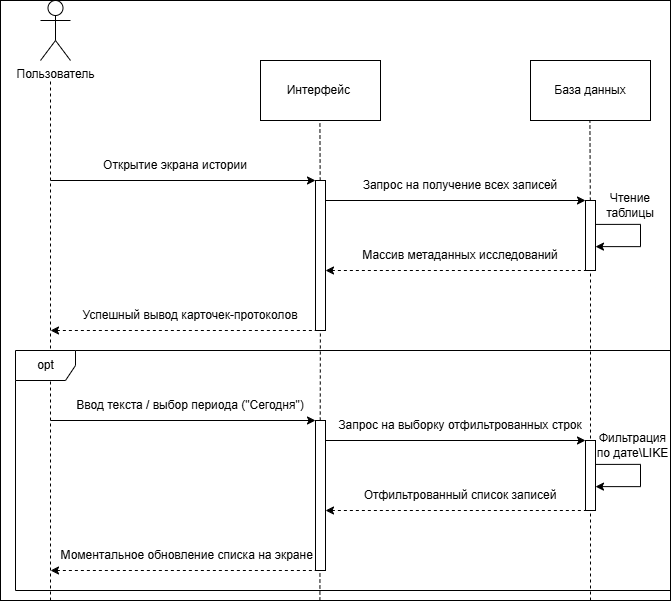

The diagram above was exported from draw.io. Its source (the exported page's mxGraphModel, read from the mxfile embedded in the PNG):
<mxGraphModel dx="2009" dy="1091" grid="1" gridSize="10" guides="1" tooltips="1" connect="1" arrows="1" fold="1" page="1" pageScale="1" pageWidth="1600" pageHeight="900" math="0" shadow="0">
  <root>
    <mxCell id="0" />
    <mxCell id="1" parent="0" />
    <mxCell id="_6lj6zXkcKUllwSSaumx-1" parent="1" style="shape=umlActor;verticalLabelPosition=bottom;verticalAlign=top;html=1;outlineConnect=0;" value="Пользователь" vertex="1">
      <mxGeometry height="60" width="30" x="505" y="140" as="geometry" />
    </mxCell>
    <mxCell id="_6lj6zXkcKUllwSSaumx-2" parent="1" style="rounded=0;whiteSpace=wrap;html=1;fillColor=none;" value="Интерфейс&amp;nbsp;" vertex="1">
      <mxGeometry height="60" width="120" x="725" y="200" as="geometry" />
    </mxCell>
    <mxCell id="_6lj6zXkcKUllwSSaumx-4" parent="1" style="rounded=0;whiteSpace=wrap;html=1;fillColor=none;" value="База данных" vertex="1">
      <mxGeometry height="60" width="120" x="995" y="200" as="geometry" />
    </mxCell>
    <mxCell id="_6lj6zXkcKUllwSSaumx-5" edge="1" parent="1" style="endArrow=none;dashed=1;html=1;rounded=0;" value="">
      <mxGeometry height="50" relative="1" width="50" as="geometry">
        <mxPoint x="515" y="740" as="sourcePoint" />
        <mxPoint x="515" y="220" as="targetPoint" />
      </mxGeometry>
    </mxCell>
    <mxCell id="_6lj6zXkcKUllwSSaumx-6" edge="1" parent="1" source="_6lj6zXkcKUllwSSaumx-8" style="endArrow=none;dashed=1;html=1;rounded=0;" value="">
      <mxGeometry height="50" relative="1" width="50" as="geometry">
        <mxPoint x="784.4100000000001" y="740" as="sourcePoint" />
        <mxPoint x="784.4100000000001" y="260" as="targetPoint" />
      </mxGeometry>
    </mxCell>
    <mxCell id="_6lj6zXkcKUllwSSaumx-7" edge="1" parent="1" source="_6lj6zXkcKUllwSSaumx-10" style="endArrow=none;dashed=1;html=1;rounded=0;" value="">
      <mxGeometry height="50" relative="1" width="50" as="geometry">
        <mxPoint x="1054.41" y="740" as="sourcePoint" />
        <mxPoint x="1054.41" y="260" as="targetPoint" />
      </mxGeometry>
    </mxCell>
    <mxCell id="_6lj6zXkcKUllwSSaumx-9" edge="1" parent="1" style="endArrow=none;dashed=1;html=1;rounded=0;" target="_6lj6zXkcKUllwSSaumx-8" value="">
      <mxGeometry height="50" relative="1" width="50" as="geometry">
        <mxPoint x="784.4100000000001" y="740" as="sourcePoint" />
        <mxPoint x="784.4100000000001" y="260" as="targetPoint" />
      </mxGeometry>
    </mxCell>
    <mxCell id="_6lj6zXkcKUllwSSaumx-8" parent="1" style="rounded=0;whiteSpace=wrap;html=1;" value="" vertex="1">
      <mxGeometry height="150" width="10" x="780" y="320" as="geometry" />
    </mxCell>
    <mxCell id="_6lj6zXkcKUllwSSaumx-11" edge="1" parent="1" style="endArrow=none;dashed=1;html=1;rounded=0;" target="_6lj6zXkcKUllwSSaumx-10" value="">
      <mxGeometry height="50" relative="1" width="50" as="geometry">
        <mxPoint x="1055" y="740" as="sourcePoint" />
        <mxPoint x="1074.41" y="260" as="targetPoint" />
      </mxGeometry>
    </mxCell>
    <mxCell id="_6lj6zXkcKUllwSSaumx-10" parent="1" style="rounded=0;whiteSpace=wrap;html=1;" value="" vertex="1">
      <mxGeometry height="70" width="10" x="1050" y="340" as="geometry" />
    </mxCell>
    <mxCell id="_6lj6zXkcKUllwSSaumx-12" edge="1" parent="1" style="endArrow=classic;html=1;rounded=0;entryX=0;entryY=0;entryDx=0;entryDy=0;" target="_6lj6zXkcKUllwSSaumx-8" value="">
      <mxGeometry height="50" relative="1" width="50" as="geometry">
        <mxPoint x="515" y="320" as="sourcePoint" />
        <mxPoint x="1145" y="500" as="targetPoint" />
      </mxGeometry>
    </mxCell>
    <mxCell id="_6lj6zXkcKUllwSSaumx-13" edge="1" parent="1" style="endArrow=none;html=1;rounded=0;entryX=0;entryY=0;entryDx=0;entryDy=0;endFill=0;startArrow=classic;startFill=1;dashed=1;" value="">
      <mxGeometry height="50" relative="1" width="50" as="geometry">
        <mxPoint x="515" y="470" as="sourcePoint" />
        <mxPoint x="780" y="470" as="targetPoint" />
      </mxGeometry>
    </mxCell>
    <mxCell id="_6lj6zXkcKUllwSSaumx-14" edge="1" parent="1" style="endArrow=classic;html=1;rounded=0;entryX=0;entryY=0;entryDx=0;entryDy=0;" target="_6lj6zXkcKUllwSSaumx-10" value="">
      <mxGeometry height="50" relative="1" width="50" as="geometry">
        <mxPoint x="790" y="340" as="sourcePoint" />
        <mxPoint x="1045" y="340" as="targetPoint" />
      </mxGeometry>
    </mxCell>
    <mxCell id="_6lj6zXkcKUllwSSaumx-15" edge="1" parent="1" style="endArrow=none;html=1;rounded=0;entryX=0;entryY=0;entryDx=0;entryDy=0;endFill=0;startArrow=classic;startFill=1;dashed=1;" value="">
      <mxGeometry height="50" relative="1" width="50" as="geometry">
        <mxPoint x="790" y="410" as="sourcePoint" />
        <mxPoint x="1055" y="410" as="targetPoint" />
      </mxGeometry>
    </mxCell>
    <mxCell id="_6lj6zXkcKUllwSSaumx-16" parent="1" style="text;html=1;whiteSpace=wrap;strokeColor=none;fillColor=none;align=center;verticalAlign=middle;rounded=0;" value="Открытие экрана истории" vertex="1">
      <mxGeometry height="30" width="170" x="555" y="290" as="geometry" />
    </mxCell>
    <mxCell id="_6lj6zXkcKUllwSSaumx-17" parent="1" style="text;html=1;whiteSpace=wrap;strokeColor=none;fillColor=none;align=center;verticalAlign=middle;rounded=0;" value="Запрос на получение всех записей" vertex="1">
      <mxGeometry height="30" width="200" x="825" y="310" as="geometry" />
    </mxCell>
    <mxCell id="_6lj6zXkcKUllwSSaumx-18" parent="1" style="text;html=1;whiteSpace=wrap;strokeColor=none;fillColor=none;align=center;verticalAlign=middle;rounded=0;" value="Массив метаданных исследований" vertex="1">
      <mxGeometry height="30" width="200" x="825" y="380" as="geometry" />
    </mxCell>
    <mxCell id="_6lj6zXkcKUllwSSaumx-19" parent="1" style="text;html=1;whiteSpace=wrap;strokeColor=none;fillColor=none;align=center;verticalAlign=middle;rounded=0;" value="Успешный вывод карточек-протоколов" vertex="1">
      <mxGeometry height="30" width="220" x="545" y="440" as="geometry" />
    </mxCell>
    <mxCell id="_6lj6zXkcKUllwSSaumx-20" parent="1" style="shape=umlFrame;whiteSpace=wrap;html=1;pointerEvents=0;" value="opt" vertex="1">
      <mxGeometry height="240" width="655" x="480" y="490" as="geometry" />
    </mxCell>
    <mxCell id="_6lj6zXkcKUllwSSaumx-22" parent="1" style="rounded=0;whiteSpace=wrap;html=1;" value="" vertex="1">
      <mxGeometry height="150" width="10" x="780" y="560" as="geometry" />
    </mxCell>
    <mxCell id="_6lj6zXkcKUllwSSaumx-23" parent="1" style="text;html=1;whiteSpace=wrap;strokeColor=none;fillColor=none;align=center;verticalAlign=middle;rounded=0;" value="Ввод текста / выбор периода (&quot;Сегодня&quot;)" vertex="1">
      <mxGeometry height="30" width="240" x="535" y="530" as="geometry" />
    </mxCell>
    <mxCell id="_6lj6zXkcKUllwSSaumx-24" edge="1" parent="1" style="endArrow=classic;html=1;rounded=0;entryX=0;entryY=0;entryDx=0;entryDy=0;" target="_6lj6zXkcKUllwSSaumx-22" value="">
      <mxGeometry height="50" relative="1" width="50" as="geometry">
        <mxPoint x="515" y="560" as="sourcePoint" />
        <mxPoint x="1145" y="740" as="targetPoint" />
      </mxGeometry>
    </mxCell>
    <mxCell id="_6lj6zXkcKUllwSSaumx-25" parent="1" style="text;html=1;whiteSpace=wrap;strokeColor=none;fillColor=none;align=center;verticalAlign=middle;rounded=0;" value="Запрос на выборку отфильтрованных строк" vertex="1">
      <mxGeometry height="30" width="260" x="795" y="550" as="geometry" />
    </mxCell>
    <mxCell id="_6lj6zXkcKUllwSSaumx-26" edge="1" parent="1" style="endArrow=classic;html=1;rounded=0;entryX=0;entryY=0;entryDx=0;entryDy=0;" target="_6lj6zXkcKUllwSSaumx-27" value="">
      <mxGeometry height="50" relative="1" width="50" as="geometry">
        <mxPoint x="790" y="580" as="sourcePoint" />
        <mxPoint x="1045" y="580" as="targetPoint" />
      </mxGeometry>
    </mxCell>
    <mxCell id="_6lj6zXkcKUllwSSaumx-27" parent="1" style="rounded=0;whiteSpace=wrap;html=1;" value="" vertex="1">
      <mxGeometry height="70" width="10" x="1050" y="580" as="geometry" />
    </mxCell>
    <mxCell id="_6lj6zXkcKUllwSSaumx-28" parent="1" style="text;html=1;whiteSpace=wrap;strokeColor=none;fillColor=none;align=center;verticalAlign=middle;rounded=0;" value="Отфильтрованный список записей" vertex="1">
      <mxGeometry height="30" width="200" x="825" y="620" as="geometry" />
    </mxCell>
    <mxCell id="_6lj6zXkcKUllwSSaumx-29" edge="1" parent="1" style="endArrow=none;html=1;rounded=0;entryX=0;entryY=0;entryDx=0;entryDy=0;endFill=0;startArrow=classic;startFill=1;dashed=1;" value="">
      <mxGeometry height="50" relative="1" width="50" as="geometry">
        <mxPoint x="790" y="650" as="sourcePoint" />
        <mxPoint x="1055" y="650" as="targetPoint" />
      </mxGeometry>
    </mxCell>
    <mxCell id="_6lj6zXkcKUllwSSaumx-30" parent="1" style="text;html=1;whiteSpace=wrap;strokeColor=none;fillColor=none;align=center;verticalAlign=middle;rounded=0;" value="&amp;nbsp;Моментальное обновление списка на экране" vertex="1">
      <mxGeometry height="30" width="260" x="520" y="680" as="geometry" />
    </mxCell>
    <mxCell id="_6lj6zXkcKUllwSSaumx-31" edge="1" parent="1" style="endArrow=none;html=1;rounded=0;entryX=0;entryY=0;entryDx=0;entryDy=0;endFill=0;startArrow=classic;startFill=1;dashed=1;" value="">
      <mxGeometry height="50" relative="1" width="50" as="geometry">
        <mxPoint x="515" y="710" as="sourcePoint" />
        <mxPoint x="780" y="710" as="targetPoint" />
      </mxGeometry>
    </mxCell>
    <mxCell id="_6lj6zXkcKUllwSSaumx-32" edge="1" parent="1" style="endArrow=classic;html=1;rounded=0;entryX=1;entryY=0.75;entryDx=0;entryDy=0;edgeStyle=orthogonalEdgeStyle;exitX=1.023;exitY=0.433;exitDx=0;exitDy=0;exitPerimeter=0;" value="">
      <mxGeometry height="50" relative="1" width="50" as="geometry">
        <Array as="points">
          <mxPoint x="1060" y="603.6" />
          <mxPoint x="1105" y="603.6" />
          <mxPoint x="1105" y="625.6" />
        </Array>
        <mxPoint x="1060.23" y="603.91" as="sourcePoint" />
        <mxPoint x="1060" y="626.1" as="targetPoint" />
      </mxGeometry>
    </mxCell>
    <mxCell id="_6lj6zXkcKUllwSSaumx-33" edge="1" parent="1" style="endArrow=classic;html=1;rounded=0;entryX=1;entryY=0.75;entryDx=0;entryDy=0;edgeStyle=orthogonalEdgeStyle;exitX=1.023;exitY=0.433;exitDx=0;exitDy=0;exitPerimeter=0;" value="">
      <mxGeometry height="50" relative="1" width="50" as="geometry">
        <Array as="points">
          <mxPoint x="1060" y="363.6" />
          <mxPoint x="1105" y="363.6" />
          <mxPoint x="1105" y="385.6" />
        </Array>
        <mxPoint x="1060.23" y="363.91" as="sourcePoint" />
        <mxPoint x="1060" y="386.1000000000001" as="targetPoint" />
      </mxGeometry>
    </mxCell>
    <mxCell id="_6lj6zXkcKUllwSSaumx-34" parent="1" style="text;html=1;whiteSpace=wrap;strokeColor=none;fillColor=none;align=center;verticalAlign=middle;rounded=0;" value="Чтение таблицы" vertex="1">
      <mxGeometry height="30" width="60" x="1065" y="330" as="geometry" />
    </mxCell>
    <mxCell id="_6lj6zXkcKUllwSSaumx-35" parent="1" style="text;html=1;whiteSpace=wrap;strokeColor=none;fillColor=none;align=center;verticalAlign=middle;rounded=0;" value="Фильтрация по дате\LIKE" vertex="1">
      <mxGeometry height="30" width="75" x="1060" y="570" as="geometry" />
    </mxCell>
    <mxCell id="_6lj6zXkcKUllwSSaumx-36" parent="1" style="rounded=0;whiteSpace=wrap;html=1;fillColor=none;" value="" vertex="1">
      <mxGeometry height="600" width="670" x="465" y="140" as="geometry" />
    </mxCell>
  </root>
</mxGraphModel>